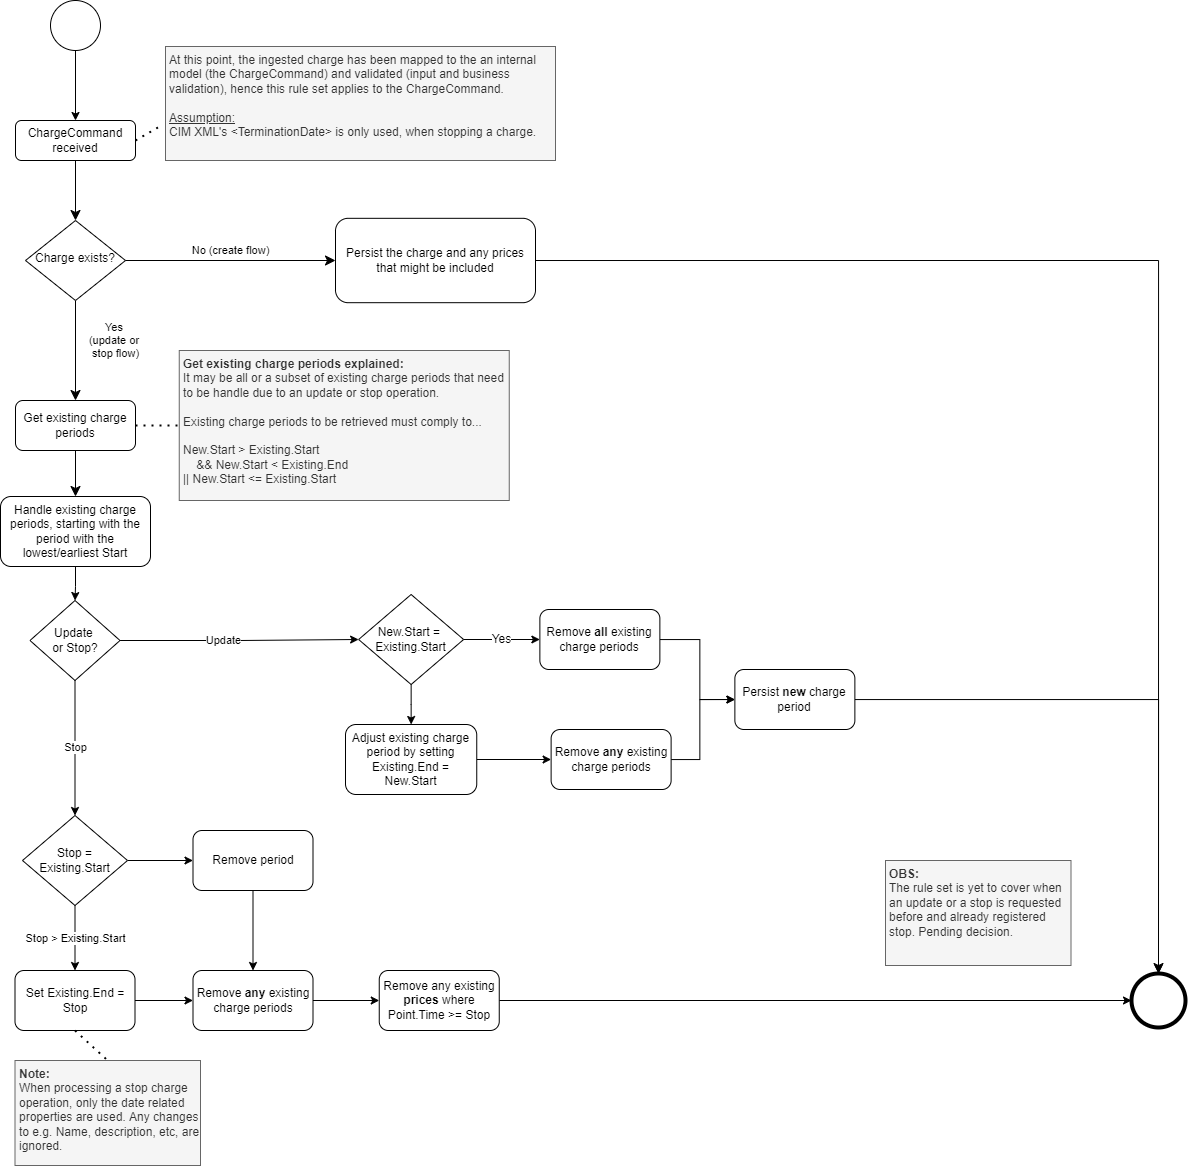

The diagram above was exported from draw.io. Its source (the exported page's mxGraphModel, read from the mxfile embedded in the PNG):
<mxGraphModel dx="1666" dy="1002" grid="1" gridSize="10" guides="1" tooltips="1" connect="1" arrows="1" fold="1" page="1" pageScale="1" pageWidth="827" pageHeight="1169" math="0" shadow="0">
  <root>
    <mxCell id="shvMQt2wjngiFg1QEDL--0" />
    <mxCell id="shvMQt2wjngiFg1QEDL--1" parent="shvMQt2wjngiFg1QEDL--0" />
    <mxCell id="2yxx36WMbnEWgiKTBHtX-0" value="" style="rounded=0;html=1;jettySize=auto;orthogonalLoop=1;fontSize=11;endArrow=classic;endFill=1;endSize=8;strokeWidth=1;shadow=0;labelBackgroundColor=none;edgeStyle=orthogonalEdgeStyle;" parent="shvMQt2wjngiFg1QEDL--1" source="2yxx36WMbnEWgiKTBHtX-1" target="2yxx36WMbnEWgiKTBHtX-3" edge="1">
      <mxGeometry relative="1" as="geometry" />
    </mxCell>
    <mxCell id="2yxx36WMbnEWgiKTBHtX-1" value="ChargeCommand&lt;br&gt;received" style="rounded=1;whiteSpace=wrap;html=1;fontSize=12;glass=0;strokeWidth=1;shadow=0;" parent="shvMQt2wjngiFg1QEDL--1" vertex="1">
      <mxGeometry x="90" y="180" width="120" height="40" as="geometry" />
    </mxCell>
    <mxCell id="2yxx36WMbnEWgiKTBHtX-2" value="Yes &lt;br&gt;(update or &lt;br&gt;stop flow)" style="rounded=0;html=1;jettySize=auto;orthogonalLoop=1;fontSize=11;endArrow=classic;endFill=1;endSize=8;strokeWidth=1;shadow=0;labelBackgroundColor=none;edgeStyle=orthogonalEdgeStyle;entryX=0.5;entryY=0;entryDx=0;entryDy=0;" parent="shvMQt2wjngiFg1QEDL--1" source="2yxx36WMbnEWgiKTBHtX-3" target="2yxx36WMbnEWgiKTBHtX-50" edge="1">
      <mxGeometry x="-0.2" y="40" relative="1" as="geometry">
        <mxPoint as="offset" />
        <mxPoint x="150" y="410" as="targetPoint" />
      </mxGeometry>
    </mxCell>
    <mxCell id="2yxx36WMbnEWgiKTBHtX-3" value="Charge exists?" style="rhombus;whiteSpace=wrap;html=1;shadow=0;fontFamily=Helvetica;fontSize=12;align=center;strokeWidth=1;spacing=6;spacingTop=-4;" parent="shvMQt2wjngiFg1QEDL--1" vertex="1">
      <mxGeometry x="100" y="280" width="100" height="80" as="geometry" />
    </mxCell>
    <mxCell id="2yxx36WMbnEWgiKTBHtX-4" value="" style="edgeStyle=orthogonalEdgeStyle;rounded=0;orthogonalLoop=1;jettySize=auto;html=1;" parent="shvMQt2wjngiFg1QEDL--1" source="2yxx36WMbnEWgiKTBHtX-5" target="2yxx36WMbnEWgiKTBHtX-1" edge="1">
      <mxGeometry relative="1" as="geometry" />
    </mxCell>
    <mxCell id="2yxx36WMbnEWgiKTBHtX-5" value="" style="ellipse;whiteSpace=wrap;html=1;aspect=fixed;" parent="shvMQt2wjngiFg1QEDL--1" vertex="1">
      <mxGeometry x="125" y="60" width="50" height="50" as="geometry" />
    </mxCell>
    <mxCell id="2yxx36WMbnEWgiKTBHtX-6" value="No (create flow)" style="edgeStyle=orthogonalEdgeStyle;rounded=0;html=1;jettySize=auto;orthogonalLoop=1;fontSize=11;endArrow=classic;endFill=1;endSize=8;strokeWidth=1;shadow=0;labelBackgroundColor=none;entryX=0;entryY=0.5;entryDx=0;entryDy=0;" parent="shvMQt2wjngiFg1QEDL--1" target="2yxx36WMbnEWgiKTBHtX-29" edge="1">
      <mxGeometry y="10" relative="1" as="geometry">
        <mxPoint as="offset" />
        <mxPoint x="200" y="320" as="sourcePoint" />
        <mxPoint x="500" y="320.0050000000001" as="targetPoint" />
      </mxGeometry>
    </mxCell>
    <mxCell id="2yxx36WMbnEWgiKTBHtX-7" value="" style="ellipse;whiteSpace=wrap;html=1;aspect=fixed;strokeWidth=4;" parent="shvMQt2wjngiFg1QEDL--1" vertex="1">
      <mxGeometry x="1206" y="1033" width="54" height="54" as="geometry" />
    </mxCell>
    <mxCell id="2yxx36WMbnEWgiKTBHtX-8" value="" style="endArrow=none;dashed=1;html=1;dashPattern=1 3;strokeWidth=2;exitX=1;exitY=0.5;exitDx=0;exitDy=0;entryX=-0.015;entryY=0.702;entryDx=0;entryDy=0;entryPerimeter=0;" parent="shvMQt2wjngiFg1QEDL--1" source="2yxx36WMbnEWgiKTBHtX-1" target="2yxx36WMbnEWgiKTBHtX-32" edge="1">
      <mxGeometry width="50" height="50" relative="1" as="geometry">
        <mxPoint x="550" y="500" as="sourcePoint" />
        <mxPoint x="250" y="200" as="targetPoint" />
      </mxGeometry>
    </mxCell>
    <mxCell id="2yxx36WMbnEWgiKTBHtX-19" value="" style="rounded=0;html=1;jettySize=auto;orthogonalLoop=1;fontSize=11;endArrow=classic;endFill=1;endSize=8;strokeWidth=1;shadow=0;labelBackgroundColor=none;edgeStyle=orthogonalEdgeStyle;exitX=0.5;exitY=1;exitDx=0;exitDy=0;entryX=0.5;entryY=0;entryDx=0;entryDy=0;" parent="shvMQt2wjngiFg1QEDL--1" source="2yxx36WMbnEWgiKTBHtX-50" target="I7x-60ZRvv7432ofh1Dt-41" edge="1">
      <mxGeometry y="20" relative="1" as="geometry">
        <mxPoint as="offset" />
        <mxPoint x="150" y="585" as="targetPoint" />
        <mxPoint x="150" y="555" as="sourcePoint" />
      </mxGeometry>
    </mxCell>
    <mxCell id="2yxx36WMbnEWgiKTBHtX-29" value="Persist the charge and any prices that might be included" style="rounded=1;whiteSpace=wrap;html=1;fontSize=12;glass=0;strokeWidth=1;shadow=0;" parent="shvMQt2wjngiFg1QEDL--1" vertex="1">
      <mxGeometry x="410" y="277.82" width="200" height="84.37" as="geometry" />
    </mxCell>
    <mxCell id="2yxx36WMbnEWgiKTBHtX-31" value="" style="edgeStyle=orthogonalEdgeStyle;rounded=0;html=1;jettySize=auto;orthogonalLoop=1;fontSize=11;endArrow=classic;endFill=1;endSize=8;strokeWidth=1;shadow=0;labelBackgroundColor=none;exitX=1;exitY=0.5;exitDx=0;exitDy=0;entryX=0.5;entryY=0;entryDx=0;entryDy=0;" parent="shvMQt2wjngiFg1QEDL--1" source="2yxx36WMbnEWgiKTBHtX-29" target="2yxx36WMbnEWgiKTBHtX-7" edge="1">
      <mxGeometry x="-0.4894" y="20" relative="1" as="geometry">
        <mxPoint as="offset" />
        <mxPoint x="797" y="730" as="sourcePoint" />
        <mxPoint x="950" y="680" as="targetPoint" />
        <Array as="points">
          <mxPoint x="1233" y="320" />
        </Array>
      </mxGeometry>
    </mxCell>
    <mxCell id="2yxx36WMbnEWgiKTBHtX-32" value="At this point, the ingested charge has been mapped to the an internal model (the ChargeCommand) and validated (input and business validation), hence this rule set applies to the ChargeCommand.&lt;br&gt;&lt;br&gt;&lt;u&gt;Assumption:&lt;/u&gt;&lt;br&gt;CIM XML's &amp;lt;TerminationDate&amp;gt; is only used, when stopping a charge.&amp;nbsp;" style="text;html=1;strokeColor=#666666;fillColor=#f5f5f5;align=left;verticalAlign=top;whiteSpace=wrap;rounded=0;fontColor=#333333;perimeterSpacing=0;spacingTop=0;spacingLeft=2;spacingBottom=2;" parent="shvMQt2wjngiFg1QEDL--1" vertex="1">
      <mxGeometry x="240" y="106" width="390" height="114" as="geometry" />
    </mxCell>
    <mxCell id="2yxx36WMbnEWgiKTBHtX-33" value="" style="endArrow=none;dashed=1;html=1;dashPattern=1 3;strokeWidth=2;entryX=0;entryY=0.5;entryDx=0;entryDy=0;exitX=1;exitY=0.5;exitDx=0;exitDy=0;" parent="shvMQt2wjngiFg1QEDL--1" source="2yxx36WMbnEWgiKTBHtX-50" target="2yxx36WMbnEWgiKTBHtX-34" edge="1">
      <mxGeometry width="50" height="50" relative="1" as="geometry">
        <mxPoint x="220" y="480" as="sourcePoint" />
        <mxPoint x="250" y="435" as="targetPoint" />
      </mxGeometry>
    </mxCell>
    <mxCell id="2yxx36WMbnEWgiKTBHtX-34" value="&lt;b&gt;Get existing charge periods explained:&lt;/b&gt;&lt;br&gt;It may be all or a subset of existing charge periods that need to be handle due to an update or stop operation.&lt;br&gt;&lt;br&gt;Existing charge periods to be retrieved must comply to...&lt;br&gt;&lt;br&gt;New.Start &amp;gt; Existing.Start&lt;br&gt;&amp;nbsp; &amp;nbsp; &amp;amp;&amp;amp; New.Start &amp;lt; Existing.End&lt;br&gt;|| New.Start &amp;lt;= Existing.Start" style="text;html=1;strokeColor=#666666;fillColor=#f5f5f5;align=left;verticalAlign=top;whiteSpace=wrap;rounded=0;fontColor=#333333;perimeterSpacing=0;spacingTop=0;spacingLeft=2;spacingBottom=2;" parent="shvMQt2wjngiFg1QEDL--1" vertex="1">
      <mxGeometry x="253.75" y="410" width="330" height="150" as="geometry" />
    </mxCell>
    <mxCell id="2yxx36WMbnEWgiKTBHtX-50" value="Get existing charge periods" style="rounded=1;whiteSpace=wrap;html=1;fontSize=12;glass=0;strokeWidth=1;shadow=0;" parent="shvMQt2wjngiFg1QEDL--1" vertex="1">
      <mxGeometry x="90" y="460" width="120" height="50" as="geometry" />
    </mxCell>
    <mxCell id="I7x-60ZRvv7432ofh1Dt-5" value="Update" style="edgeStyle=orthogonalEdgeStyle;rounded=0;orthogonalLoop=1;jettySize=auto;html=1;entryX=0;entryY=0.5;entryDx=0;entryDy=0;" edge="1" parent="shvMQt2wjngiFg1QEDL--1" source="I7x-60ZRvv7432ofh1Dt-1" target="I7x-60ZRvv7432ofh1Dt-32">
      <mxGeometry x="-0.137" relative="1" as="geometry">
        <mxPoint x="387.5" y="700" as="targetPoint" />
        <mxPoint as="offset" />
      </mxGeometry>
    </mxCell>
    <mxCell id="I7x-60ZRvv7432ofh1Dt-1" value="Update &lt;br&gt;or Stop?" style="rhombus;whiteSpace=wrap;html=1;" vertex="1" parent="shvMQt2wjngiFg1QEDL--1">
      <mxGeometry x="104.5" y="660" width="90" height="80" as="geometry" />
    </mxCell>
    <mxCell id="I7x-60ZRvv7432ofh1Dt-7" value="Stop" style="edgeStyle=orthogonalEdgeStyle;rounded=0;orthogonalLoop=1;jettySize=auto;html=1;entryX=0.5;entryY=0;entryDx=0;entryDy=0;exitX=0.5;exitY=1;exitDx=0;exitDy=0;" edge="1" parent="shvMQt2wjngiFg1QEDL--1" source="I7x-60ZRvv7432ofh1Dt-1" target="I7x-60ZRvv7432ofh1Dt-6">
      <mxGeometry relative="1" as="geometry">
        <mxPoint x="150" y="840" as="sourcePoint" />
      </mxGeometry>
    </mxCell>
    <mxCell id="I7x-60ZRvv7432ofh1Dt-9" value="" style="edgeStyle=orthogonalEdgeStyle;rounded=0;orthogonalLoop=1;jettySize=auto;html=1;fontSize=11;" edge="1" parent="shvMQt2wjngiFg1QEDL--1" source="I7x-60ZRvv7432ofh1Dt-6" target="I7x-60ZRvv7432ofh1Dt-8">
      <mxGeometry relative="1" as="geometry" />
    </mxCell>
    <mxCell id="I7x-60ZRvv7432ofh1Dt-15" value="Stop &amp;gt; Existing.Start" style="edgeStyle=orthogonalEdgeStyle;rounded=0;orthogonalLoop=1;jettySize=auto;html=1;fontSize=11;" edge="1" parent="shvMQt2wjngiFg1QEDL--1" source="I7x-60ZRvv7432ofh1Dt-6" target="I7x-60ZRvv7432ofh1Dt-14">
      <mxGeometry relative="1" as="geometry" />
    </mxCell>
    <mxCell id="I7x-60ZRvv7432ofh1Dt-6" value="Stop = Existing.Start" style="rhombus;whiteSpace=wrap;html=1;" vertex="1" parent="shvMQt2wjngiFg1QEDL--1">
      <mxGeometry x="97" y="875" width="105" height="90" as="geometry" />
    </mxCell>
    <mxCell id="I7x-60ZRvv7432ofh1Dt-17" value="" style="edgeStyle=orthogonalEdgeStyle;rounded=0;orthogonalLoop=1;jettySize=auto;html=1;fontSize=11;" edge="1" parent="shvMQt2wjngiFg1QEDL--1" source="I7x-60ZRvv7432ofh1Dt-8" target="I7x-60ZRvv7432ofh1Dt-16">
      <mxGeometry relative="1" as="geometry" />
    </mxCell>
    <mxCell id="I7x-60ZRvv7432ofh1Dt-8" value="Remove period" style="rounded=1;whiteSpace=wrap;html=1;" vertex="1" parent="shvMQt2wjngiFg1QEDL--1">
      <mxGeometry x="267.5" y="890" width="120" height="60" as="geometry" />
    </mxCell>
    <mxCell id="I7x-60ZRvv7432ofh1Dt-25" style="edgeStyle=orthogonalEdgeStyle;rounded=0;orthogonalLoop=1;jettySize=auto;html=1;entryX=0;entryY=0.5;entryDx=0;entryDy=0;fontSize=11;endArrow=classic;endFill=1;" edge="1" parent="shvMQt2wjngiFg1QEDL--1" source="I7x-60ZRvv7432ofh1Dt-10" target="2yxx36WMbnEWgiKTBHtX-7">
      <mxGeometry relative="1" as="geometry" />
    </mxCell>
    <mxCell id="I7x-60ZRvv7432ofh1Dt-10" value="Remove any existing &lt;b&gt;prices &lt;/b&gt;where Point.Time &amp;gt;= Stop" style="rounded=1;whiteSpace=wrap;html=1;" vertex="1" parent="shvMQt2wjngiFg1QEDL--1">
      <mxGeometry x="453.75" y="1030" width="120" height="60" as="geometry" />
    </mxCell>
    <mxCell id="I7x-60ZRvv7432ofh1Dt-18" value="" style="edgeStyle=orthogonalEdgeStyle;rounded=0;orthogonalLoop=1;jettySize=auto;html=1;fontSize=11;" edge="1" parent="shvMQt2wjngiFg1QEDL--1" source="I7x-60ZRvv7432ofh1Dt-14" target="I7x-60ZRvv7432ofh1Dt-16">
      <mxGeometry relative="1" as="geometry" />
    </mxCell>
    <mxCell id="I7x-60ZRvv7432ofh1Dt-14" value="Set Existing.End = Stop" style="rounded=1;whiteSpace=wrap;html=1;" vertex="1" parent="shvMQt2wjngiFg1QEDL--1">
      <mxGeometry x="89.5" y="1030" width="120" height="60" as="geometry" />
    </mxCell>
    <mxCell id="I7x-60ZRvv7432ofh1Dt-19" value="" style="edgeStyle=orthogonalEdgeStyle;rounded=0;orthogonalLoop=1;jettySize=auto;html=1;fontSize=11;" edge="1" parent="shvMQt2wjngiFg1QEDL--1" source="I7x-60ZRvv7432ofh1Dt-16" target="I7x-60ZRvv7432ofh1Dt-10">
      <mxGeometry relative="1" as="geometry" />
    </mxCell>
    <mxCell id="I7x-60ZRvv7432ofh1Dt-16" value="Remove &lt;b&gt;any &lt;/b&gt;existing charge periods" style="rounded=1;whiteSpace=wrap;html=1;" vertex="1" parent="shvMQt2wjngiFg1QEDL--1">
      <mxGeometry x="267.5" y="1030" width="120" height="60" as="geometry" />
    </mxCell>
    <mxCell id="I7x-60ZRvv7432ofh1Dt-22" value="&lt;b&gt;Note:&lt;/b&gt;&lt;br&gt;When processing a stop charge operation, only the date related properties are used. Any changes to e.g. Name, description, etc, are ignored." style="text;html=1;align=left;verticalAlign=top;whiteSpace=wrap;rounded=0;perimeterSpacing=0;spacingTop=0;spacingLeft=2;spacingBottom=2;fillColor=#f5f5f5;strokeColor=#666666;fontColor=#333333;" vertex="1" parent="shvMQt2wjngiFg1QEDL--1">
      <mxGeometry x="89.5" y="1120" width="185.5" height="105" as="geometry" />
    </mxCell>
    <mxCell id="I7x-60ZRvv7432ofh1Dt-24" value="" style="endArrow=none;dashed=1;html=1;dashPattern=1 3;strokeWidth=2;exitX=0.5;exitY=1;exitDx=0;exitDy=0;entryX=0.5;entryY=0;entryDx=0;entryDy=0;" edge="1" parent="shvMQt2wjngiFg1QEDL--1" source="I7x-60ZRvv7432ofh1Dt-14" target="I7x-60ZRvv7432ofh1Dt-22">
      <mxGeometry width="50" height="50" relative="1" as="geometry">
        <mxPoint x="220" y="495" as="sourcePoint" />
        <mxPoint x="250" y="850" as="targetPoint" />
      </mxGeometry>
    </mxCell>
    <mxCell id="I7x-60ZRvv7432ofh1Dt-31" value="" style="edgeStyle=orthogonalEdgeStyle;rounded=0;orthogonalLoop=1;jettySize=auto;html=1;fontSize=11;endArrow=classic;endFill=1;" edge="1" parent="shvMQt2wjngiFg1QEDL--1" source="I7x-60ZRvv7432ofh1Dt-29" target="I7x-60ZRvv7432ofh1Dt-30">
      <mxGeometry relative="1" as="geometry">
        <Array as="points">
          <mxPoint x="774.37" y="699" />
          <mxPoint x="774.37" y="759" />
        </Array>
      </mxGeometry>
    </mxCell>
    <mxCell id="I7x-60ZRvv7432ofh1Dt-29" value="Remove &lt;b&gt;all &lt;/b&gt;existing charge periods" style="rounded=1;whiteSpace=wrap;html=1;" vertex="1" parent="shvMQt2wjngiFg1QEDL--1">
      <mxGeometry x="614.37" y="669" width="120" height="60" as="geometry" />
    </mxCell>
    <mxCell id="I7x-60ZRvv7432ofh1Dt-40" style="edgeStyle=orthogonalEdgeStyle;rounded=0;orthogonalLoop=1;jettySize=auto;html=1;entryX=0.5;entryY=0;entryDx=0;entryDy=0;fontSize=12;endArrow=classic;endFill=1;" edge="1" parent="shvMQt2wjngiFg1QEDL--1" source="I7x-60ZRvv7432ofh1Dt-30" target="2yxx36WMbnEWgiKTBHtX-7">
      <mxGeometry relative="1" as="geometry" />
    </mxCell>
    <mxCell id="I7x-60ZRvv7432ofh1Dt-30" value="Persist &lt;b&gt;new &lt;/b&gt;charge period" style="whiteSpace=wrap;html=1;rounded=1;" vertex="1" parent="shvMQt2wjngiFg1QEDL--1">
      <mxGeometry x="809.37" y="729" width="120" height="60" as="geometry" />
    </mxCell>
    <mxCell id="I7x-60ZRvv7432ofh1Dt-33" value="Yes" style="edgeStyle=orthogonalEdgeStyle;rounded=0;orthogonalLoop=1;jettySize=auto;html=1;entryX=0;entryY=0.5;entryDx=0;entryDy=0;fontSize=12;endArrow=classic;endFill=1;" edge="1" parent="shvMQt2wjngiFg1QEDL--1" source="I7x-60ZRvv7432ofh1Dt-32" target="I7x-60ZRvv7432ofh1Dt-29">
      <mxGeometry relative="1" as="geometry" />
    </mxCell>
    <mxCell id="I7x-60ZRvv7432ofh1Dt-35" value="" style="edgeStyle=orthogonalEdgeStyle;rounded=0;orthogonalLoop=1;jettySize=auto;html=1;fontSize=12;endArrow=classic;endFill=1;" edge="1" parent="shvMQt2wjngiFg1QEDL--1" source="I7x-60ZRvv7432ofh1Dt-32" target="I7x-60ZRvv7432ofh1Dt-34">
      <mxGeometry relative="1" as="geometry" />
    </mxCell>
    <mxCell id="I7x-60ZRvv7432ofh1Dt-32" value="&lt;font style=&quot;font-size: 12px&quot;&gt;New.Start =&amp;nbsp;&lt;br&gt;Existing.Start&lt;/font&gt;" style="rhombus;whiteSpace=wrap;html=1;" vertex="1" parent="shvMQt2wjngiFg1QEDL--1">
      <mxGeometry x="433.12" y="654" width="105" height="90" as="geometry" />
    </mxCell>
    <mxCell id="I7x-60ZRvv7432ofh1Dt-37" value="" style="edgeStyle=orthogonalEdgeStyle;rounded=0;orthogonalLoop=1;jettySize=auto;html=1;fontSize=12;endArrow=classic;endFill=1;" edge="1" parent="shvMQt2wjngiFg1QEDL--1" source="I7x-60ZRvv7432ofh1Dt-34" target="I7x-60ZRvv7432ofh1Dt-36">
      <mxGeometry relative="1" as="geometry" />
    </mxCell>
    <mxCell id="I7x-60ZRvv7432ofh1Dt-34" value="Adjust existing charge period by setting Existing.End = New.Start" style="rounded=1;whiteSpace=wrap;html=1;" vertex="1" parent="shvMQt2wjngiFg1QEDL--1">
      <mxGeometry x="420" y="784" width="131.25" height="70" as="geometry" />
    </mxCell>
    <mxCell id="I7x-60ZRvv7432ofh1Dt-38" style="edgeStyle=orthogonalEdgeStyle;rounded=0;orthogonalLoop=1;jettySize=auto;html=1;entryX=0;entryY=0.5;entryDx=0;entryDy=0;fontSize=12;endArrow=classic;endFill=1;" edge="1" parent="shvMQt2wjngiFg1QEDL--1" source="I7x-60ZRvv7432ofh1Dt-36" target="I7x-60ZRvv7432ofh1Dt-30">
      <mxGeometry relative="1" as="geometry">
        <Array as="points">
          <mxPoint x="774.37" y="819" />
          <mxPoint x="774.37" y="759" />
        </Array>
      </mxGeometry>
    </mxCell>
    <mxCell id="I7x-60ZRvv7432ofh1Dt-36" value="Remove &lt;b&gt;any &lt;/b&gt;existing charge periods" style="rounded=1;whiteSpace=wrap;html=1;" vertex="1" parent="shvMQt2wjngiFg1QEDL--1">
      <mxGeometry x="625.62" y="789" width="120" height="60" as="geometry" />
    </mxCell>
    <mxCell id="I7x-60ZRvv7432ofh1Dt-39" value="&lt;b&gt;OBS:&amp;nbsp;&lt;/b&gt;&lt;br&gt;The rule set is yet to cover when an update or a stop is requested before and already registered stop. Pending decision." style="text;html=1;align=left;verticalAlign=top;whiteSpace=wrap;rounded=0;perimeterSpacing=0;spacingTop=0;spacingLeft=2;spacingBottom=2;fillColor=#f5f5f5;strokeColor=#666666;fontColor=#333333;" vertex="1" parent="shvMQt2wjngiFg1QEDL--1">
      <mxGeometry x="960" y="920" width="185.5" height="105" as="geometry" />
    </mxCell>
    <mxCell id="I7x-60ZRvv7432ofh1Dt-42" value="" style="edgeStyle=orthogonalEdgeStyle;rounded=0;orthogonalLoop=1;jettySize=auto;html=1;fontSize=12;endArrow=classic;endFill=1;" edge="1" parent="shvMQt2wjngiFg1QEDL--1" source="I7x-60ZRvv7432ofh1Dt-41" target="I7x-60ZRvv7432ofh1Dt-1">
      <mxGeometry relative="1" as="geometry" />
    </mxCell>
    <mxCell id="I7x-60ZRvv7432ofh1Dt-41" value="&lt;span&gt;Handle existing charge periods, starting with the period with the lowest/earliest Start&lt;/span&gt;" style="rounded=1;whiteSpace=wrap;html=1;" vertex="1" parent="shvMQt2wjngiFg1QEDL--1">
      <mxGeometry x="75" y="556" width="150" height="70" as="geometry" />
    </mxCell>
  </root>
</mxGraphModel>